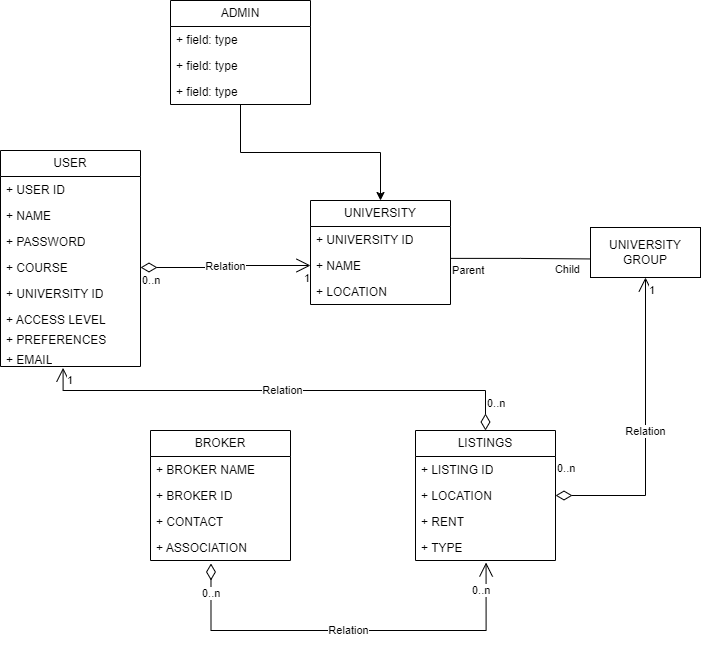

The diagram above was exported from draw.io. Its source (the exported page's mxGraphModel, read from the mxfile embedded in the PNG):
<mxGraphModel dx="1434" dy="760" grid="1" gridSize="10" guides="1" tooltips="1" connect="1" arrows="1" fold="1" page="1" pageScale="1" pageWidth="850" pageHeight="1100" math="0" shadow="0">
  <root>
    <mxCell id="0" />
    <mxCell id="1" parent="0" />
    <mxCell id="JMKVLPqNB-fVFpPzZIoB-3" value="UNIVERSITY&lt;br&gt;GROUP" style="html=1;whiteSpace=wrap;" parent="1" vertex="1">
      <mxGeometry x="650" y="247" width="110" height="50" as="geometry" />
    </mxCell>
    <mxCell id="11fFBw-Yx5N1w3OpJFn4-9" value="" style="endArrow=none;html=1;edgeStyle=orthogonalEdgeStyle;rounded=0;entryX=-0.008;entryY=0.629;entryDx=0;entryDy=0;exitX=1.004;exitY=0.226;exitDx=0;exitDy=0;exitPerimeter=0;entryPerimeter=0;" parent="1" source="2HgKkXFrm2AgrF1j4EE3-20" target="JMKVLPqNB-fVFpPzZIoB-3" edge="1">
      <mxGeometry relative="1" as="geometry">
        <mxPoint x="460" y="290" as="sourcePoint" />
        <mxPoint x="420" y="340" as="targetPoint" />
      </mxGeometry>
    </mxCell>
    <mxCell id="11fFBw-Yx5N1w3OpJFn4-10" value="Parent" style="edgeLabel;resizable=0;html=1;align=left;verticalAlign=bottom;" parent="11fFBw-Yx5N1w3OpJFn4-9" connectable="0" vertex="1">
      <mxGeometry x="-1" relative="1" as="geometry">
        <mxPoint x="-1" y="20" as="offset" />
      </mxGeometry>
    </mxCell>
    <mxCell id="11fFBw-Yx5N1w3OpJFn4-11" value="Child" style="edgeLabel;resizable=0;html=1;align=right;verticalAlign=bottom;" parent="11fFBw-Yx5N1w3OpJFn4-9" connectable="0" vertex="1">
      <mxGeometry x="1" relative="1" as="geometry">
        <mxPoint x="-9" y="19" as="offset" />
      </mxGeometry>
    </mxCell>
    <mxCell id="2HgKkXFrm2AgrF1j4EE3-1" value="USER" style="swimlane;fontStyle=0;childLayout=stackLayout;horizontal=1;startSize=26;fillColor=none;horizontalStack=0;resizeParent=1;resizeParentMax=0;resizeLast=0;collapsible=1;marginBottom=0;whiteSpace=wrap;html=1;" parent="1" vertex="1">
      <mxGeometry x="60" y="170" width="140" height="216" as="geometry" />
    </mxCell>
    <mxCell id="2HgKkXFrm2AgrF1j4EE3-2" value="+ USER ID" style="text;strokeColor=none;fillColor=none;align=left;verticalAlign=top;spacingLeft=4;spacingRight=4;overflow=hidden;rotatable=0;points=[[0,0.5],[1,0.5]];portConstraint=eastwest;whiteSpace=wrap;html=1;" parent="2HgKkXFrm2AgrF1j4EE3-1" vertex="1">
      <mxGeometry y="26" width="140" height="26" as="geometry" />
    </mxCell>
    <mxCell id="2HgKkXFrm2AgrF1j4EE3-3" value="+ NAME" style="text;strokeColor=none;fillColor=none;align=left;verticalAlign=top;spacingLeft=4;spacingRight=4;overflow=hidden;rotatable=0;points=[[0,0.5],[1,0.5]];portConstraint=eastwest;whiteSpace=wrap;html=1;" parent="2HgKkXFrm2AgrF1j4EE3-1" vertex="1">
      <mxGeometry y="52" width="140" height="26" as="geometry" />
    </mxCell>
    <mxCell id="2HgKkXFrm2AgrF1j4EE3-26" value="+ PASSWORD" style="text;strokeColor=none;fillColor=none;align=left;verticalAlign=top;spacingLeft=4;spacingRight=4;overflow=hidden;rotatable=0;points=[[0,0.5],[1,0.5]];portConstraint=eastwest;whiteSpace=wrap;html=1;" parent="2HgKkXFrm2AgrF1j4EE3-1" vertex="1">
      <mxGeometry y="78" width="140" height="26" as="geometry" />
    </mxCell>
    <mxCell id="2HgKkXFrm2AgrF1j4EE3-29" value="+ COURSE" style="text;strokeColor=none;fillColor=none;align=left;verticalAlign=top;spacingLeft=4;spacingRight=4;overflow=hidden;rotatable=0;points=[[0,0.5],[1,0.5]];portConstraint=eastwest;whiteSpace=wrap;html=1;" parent="2HgKkXFrm2AgrF1j4EE3-1" vertex="1">
      <mxGeometry y="104" width="140" height="26" as="geometry" />
    </mxCell>
    <mxCell id="2HgKkXFrm2AgrF1j4EE3-27" value="+ UNIVERSITY ID" style="text;strokeColor=none;fillColor=none;align=left;verticalAlign=top;spacingLeft=4;spacingRight=4;overflow=hidden;rotatable=0;points=[[0,0.5],[1,0.5]];portConstraint=eastwest;whiteSpace=wrap;html=1;" parent="2HgKkXFrm2AgrF1j4EE3-1" vertex="1">
      <mxGeometry y="130" width="140" height="26" as="geometry" />
    </mxCell>
    <mxCell id="2HgKkXFrm2AgrF1j4EE3-44" value="+ ACCESS LEVEL" style="text;strokeColor=none;fillColor=none;align=left;verticalAlign=top;spacingLeft=4;spacingRight=4;overflow=hidden;rotatable=0;points=[[0,0.5],[1,0.5]];portConstraint=eastwest;whiteSpace=wrap;html=1;" parent="2HgKkXFrm2AgrF1j4EE3-1" vertex="1">
      <mxGeometry y="156" width="140" height="20" as="geometry" />
    </mxCell>
    <mxCell id="2HgKkXFrm2AgrF1j4EE3-32" value="+ PREFERENCES" style="text;strokeColor=none;fillColor=none;align=left;verticalAlign=top;spacingLeft=4;spacingRight=4;overflow=hidden;rotatable=0;points=[[0,0.5],[1,0.5]];portConstraint=eastwest;whiteSpace=wrap;html=1;" parent="2HgKkXFrm2AgrF1j4EE3-1" vertex="1">
      <mxGeometry y="176" width="140" height="20" as="geometry" />
    </mxCell>
    <mxCell id="2HgKkXFrm2AgrF1j4EE3-4" value="+ EMAIL" style="text;strokeColor=none;fillColor=none;align=left;verticalAlign=top;spacingLeft=4;spacingRight=4;overflow=hidden;rotatable=0;points=[[0,0.5],[1,0.5]];portConstraint=eastwest;whiteSpace=wrap;html=1;" parent="2HgKkXFrm2AgrF1j4EE3-1" vertex="1">
      <mxGeometry y="196" width="140" height="20" as="geometry" />
    </mxCell>
    <mxCell id="Ko-42OE4ya5pbbH6rTbK-5" style="edgeStyle=orthogonalEdgeStyle;rounded=0;orthogonalLoop=1;jettySize=auto;html=1;entryX=0.5;entryY=0;entryDx=0;entryDy=0;" edge="1" parent="1" source="2HgKkXFrm2AgrF1j4EE3-5" target="2HgKkXFrm2AgrF1j4EE3-18">
      <mxGeometry relative="1" as="geometry" />
    </mxCell>
    <mxCell id="2HgKkXFrm2AgrF1j4EE3-5" value="ADMIN" style="swimlane;fontStyle=0;childLayout=stackLayout;horizontal=1;startSize=26;fillColor=none;horizontalStack=0;resizeParent=1;resizeParentMax=0;resizeLast=0;collapsible=1;marginBottom=0;whiteSpace=wrap;html=1;" parent="1" vertex="1">
      <mxGeometry x="230" y="20" width="140" height="104" as="geometry" />
    </mxCell>
    <mxCell id="2HgKkXFrm2AgrF1j4EE3-6" value="+ field: type" style="text;strokeColor=none;fillColor=none;align=left;verticalAlign=top;spacingLeft=4;spacingRight=4;overflow=hidden;rotatable=0;points=[[0,0.5],[1,0.5]];portConstraint=eastwest;whiteSpace=wrap;html=1;" parent="2HgKkXFrm2AgrF1j4EE3-5" vertex="1">
      <mxGeometry y="26" width="140" height="26" as="geometry" />
    </mxCell>
    <mxCell id="2HgKkXFrm2AgrF1j4EE3-7" value="+ field: type" style="text;strokeColor=none;fillColor=none;align=left;verticalAlign=top;spacingLeft=4;spacingRight=4;overflow=hidden;rotatable=0;points=[[0,0.5],[1,0.5]];portConstraint=eastwest;whiteSpace=wrap;html=1;" parent="2HgKkXFrm2AgrF1j4EE3-5" vertex="1">
      <mxGeometry y="52" width="140" height="26" as="geometry" />
    </mxCell>
    <mxCell id="2HgKkXFrm2AgrF1j4EE3-8" value="+ field: type" style="text;strokeColor=none;fillColor=none;align=left;verticalAlign=top;spacingLeft=4;spacingRight=4;overflow=hidden;rotatable=0;points=[[0,0.5],[1,0.5]];portConstraint=eastwest;whiteSpace=wrap;html=1;" parent="2HgKkXFrm2AgrF1j4EE3-5" vertex="1">
      <mxGeometry y="78" width="140" height="26" as="geometry" />
    </mxCell>
    <mxCell id="2HgKkXFrm2AgrF1j4EE3-10" value="LISTINGS" style="swimlane;fontStyle=0;childLayout=stackLayout;horizontal=1;startSize=26;fillColor=none;horizontalStack=0;resizeParent=1;resizeParentMax=0;resizeLast=0;collapsible=1;marginBottom=0;whiteSpace=wrap;html=1;" parent="1" vertex="1">
      <mxGeometry x="475" y="450" width="140" height="130" as="geometry" />
    </mxCell>
    <mxCell id="2HgKkXFrm2AgrF1j4EE3-11" value="+ LISTING ID" style="text;strokeColor=none;fillColor=none;align=left;verticalAlign=top;spacingLeft=4;spacingRight=4;overflow=hidden;rotatable=0;points=[[0,0.5],[1,0.5]];portConstraint=eastwest;whiteSpace=wrap;html=1;" parent="2HgKkXFrm2AgrF1j4EE3-10" vertex="1">
      <mxGeometry y="26" width="140" height="26" as="geometry" />
    </mxCell>
    <mxCell id="2HgKkXFrm2AgrF1j4EE3-12" value="+ LOCATION" style="text;strokeColor=none;fillColor=none;align=left;verticalAlign=top;spacingLeft=4;spacingRight=4;overflow=hidden;rotatable=0;points=[[0,0.5],[1,0.5]];portConstraint=eastwest;whiteSpace=wrap;html=1;" parent="2HgKkXFrm2AgrF1j4EE3-10" vertex="1">
      <mxGeometry y="52" width="140" height="26" as="geometry" />
    </mxCell>
    <mxCell id="2HgKkXFrm2AgrF1j4EE3-31" value="+ RENT" style="text;strokeColor=none;fillColor=none;align=left;verticalAlign=top;spacingLeft=4;spacingRight=4;overflow=hidden;rotatable=0;points=[[0,0.5],[1,0.5]];portConstraint=eastwest;whiteSpace=wrap;html=1;" parent="2HgKkXFrm2AgrF1j4EE3-10" vertex="1">
      <mxGeometry y="78" width="140" height="26" as="geometry" />
    </mxCell>
    <mxCell id="2HgKkXFrm2AgrF1j4EE3-13" value="+ TYPE" style="text;strokeColor=none;fillColor=none;align=left;verticalAlign=top;spacingLeft=4;spacingRight=4;overflow=hidden;rotatable=0;points=[[0,0.5],[1,0.5]];portConstraint=eastwest;whiteSpace=wrap;html=1;" parent="2HgKkXFrm2AgrF1j4EE3-10" vertex="1">
      <mxGeometry y="104" width="140" height="26" as="geometry" />
    </mxCell>
    <mxCell id="2HgKkXFrm2AgrF1j4EE3-14" value="BROKER" style="swimlane;fontStyle=0;childLayout=stackLayout;horizontal=1;startSize=26;fillColor=none;horizontalStack=0;resizeParent=1;resizeParentMax=0;resizeLast=0;collapsible=1;marginBottom=0;whiteSpace=wrap;html=1;" parent="1" vertex="1">
      <mxGeometry x="210" y="450" width="140" height="130" as="geometry" />
    </mxCell>
    <mxCell id="2HgKkXFrm2AgrF1j4EE3-15" value="+ BROKER NAME" style="text;strokeColor=none;fillColor=none;align=left;verticalAlign=top;spacingLeft=4;spacingRight=4;overflow=hidden;rotatable=0;points=[[0,0.5],[1,0.5]];portConstraint=eastwest;whiteSpace=wrap;html=1;" parent="2HgKkXFrm2AgrF1j4EE3-14" vertex="1">
      <mxGeometry y="26" width="140" height="26" as="geometry" />
    </mxCell>
    <mxCell id="2HgKkXFrm2AgrF1j4EE3-30" value="+ BROKER ID" style="text;strokeColor=none;fillColor=none;align=left;verticalAlign=top;spacingLeft=4;spacingRight=4;overflow=hidden;rotatable=0;points=[[0,0.5],[1,0.5]];portConstraint=eastwest;whiteSpace=wrap;html=1;" parent="2HgKkXFrm2AgrF1j4EE3-14" vertex="1">
      <mxGeometry y="52" width="140" height="26" as="geometry" />
    </mxCell>
    <mxCell id="2HgKkXFrm2AgrF1j4EE3-16" value="+ CONTACT" style="text;strokeColor=none;fillColor=none;align=left;verticalAlign=top;spacingLeft=4;spacingRight=4;overflow=hidden;rotatable=0;points=[[0,0.5],[1,0.5]];portConstraint=eastwest;whiteSpace=wrap;html=1;" parent="2HgKkXFrm2AgrF1j4EE3-14" vertex="1">
      <mxGeometry y="78" width="140" height="26" as="geometry" />
    </mxCell>
    <mxCell id="2HgKkXFrm2AgrF1j4EE3-17" value="+ ASSOCIATION" style="text;strokeColor=none;fillColor=none;align=left;verticalAlign=top;spacingLeft=4;spacingRight=4;overflow=hidden;rotatable=0;points=[[0,0.5],[1,0.5]];portConstraint=eastwest;whiteSpace=wrap;html=1;" parent="2HgKkXFrm2AgrF1j4EE3-14" vertex="1">
      <mxGeometry y="104" width="140" height="26" as="geometry" />
    </mxCell>
    <mxCell id="2HgKkXFrm2AgrF1j4EE3-18" value="UNIVERSITY" style="swimlane;fontStyle=0;childLayout=stackLayout;horizontal=1;startSize=26;fillColor=none;horizontalStack=0;resizeParent=1;resizeParentMax=0;resizeLast=0;collapsible=1;marginBottom=0;whiteSpace=wrap;html=1;" parent="1" vertex="1">
      <mxGeometry x="370" y="220" width="140" height="104" as="geometry" />
    </mxCell>
    <mxCell id="2HgKkXFrm2AgrF1j4EE3-19" value="+ UNIVERSITY ID" style="text;strokeColor=none;fillColor=none;align=left;verticalAlign=top;spacingLeft=4;spacingRight=4;overflow=hidden;rotatable=0;points=[[0,0.5],[1,0.5]];portConstraint=eastwest;whiteSpace=wrap;html=1;" parent="2HgKkXFrm2AgrF1j4EE3-18" vertex="1">
      <mxGeometry y="26" width="140" height="26" as="geometry" />
    </mxCell>
    <mxCell id="2HgKkXFrm2AgrF1j4EE3-20" value="+ NAME" style="text;strokeColor=none;fillColor=none;align=left;verticalAlign=top;spacingLeft=4;spacingRight=4;overflow=hidden;rotatable=0;points=[[0,0.5],[1,0.5]];portConstraint=eastwest;whiteSpace=wrap;html=1;" parent="2HgKkXFrm2AgrF1j4EE3-18" vertex="1">
      <mxGeometry y="52" width="140" height="26" as="geometry" />
    </mxCell>
    <mxCell id="2HgKkXFrm2AgrF1j4EE3-21" value="+ LOCATION" style="text;strokeColor=none;fillColor=none;align=left;verticalAlign=top;spacingLeft=4;spacingRight=4;overflow=hidden;rotatable=0;points=[[0,0.5],[1,0.5]];portConstraint=eastwest;whiteSpace=wrap;html=1;" parent="2HgKkXFrm2AgrF1j4EE3-18" vertex="1">
      <mxGeometry y="78" width="140" height="26" as="geometry" />
    </mxCell>
    <mxCell id="2HgKkXFrm2AgrF1j4EE3-33" value="Relation" style="endArrow=open;html=1;endSize=12;startArrow=diamondThin;startSize=14;startFill=0;edgeStyle=orthogonalEdgeStyle;rounded=0;exitX=0.5;exitY=0;exitDx=0;exitDy=0;entryX=0.447;entryY=1.068;entryDx=0;entryDy=0;entryPerimeter=0;" parent="1" source="2HgKkXFrm2AgrF1j4EE3-10" target="2HgKkXFrm2AgrF1j4EE3-4" edge="1">
      <mxGeometry relative="1" as="geometry">
        <mxPoint x="560" y="340" as="sourcePoint" />
        <mxPoint x="250" y="420" as="targetPoint" />
        <Array as="points">
          <mxPoint x="545" y="410" />
          <mxPoint x="123" y="410" />
        </Array>
      </mxGeometry>
    </mxCell>
    <mxCell id="2HgKkXFrm2AgrF1j4EE3-34" value="0..n" style="edgeLabel;resizable=0;html=1;align=left;verticalAlign=top;" parent="2HgKkXFrm2AgrF1j4EE3-33" connectable="0" vertex="1">
      <mxGeometry x="-1" relative="1" as="geometry">
        <mxPoint y="-40" as="offset" />
      </mxGeometry>
    </mxCell>
    <mxCell id="2HgKkXFrm2AgrF1j4EE3-35" value="1" style="edgeLabel;resizable=0;html=1;align=right;verticalAlign=top;" parent="2HgKkXFrm2AgrF1j4EE3-33" connectable="0" vertex="1">
      <mxGeometry x="1" relative="1" as="geometry">
        <mxPoint x="10" as="offset" />
      </mxGeometry>
    </mxCell>
    <mxCell id="2HgKkXFrm2AgrF1j4EE3-36" value="Relation" style="endArrow=open;html=1;endSize=12;startArrow=diamondThin;startSize=14;startFill=0;edgeStyle=orthogonalEdgeStyle;rounded=0;exitX=1;exitY=0.5;exitDx=0;exitDy=0;entryX=0;entryY=0.5;entryDx=0;entryDy=0;" parent="1" source="2HgKkXFrm2AgrF1j4EE3-29" target="2HgKkXFrm2AgrF1j4EE3-20" edge="1">
      <mxGeometry relative="1" as="geometry">
        <mxPoint x="130" y="100" as="sourcePoint" />
        <mxPoint x="290" y="100" as="targetPoint" />
      </mxGeometry>
    </mxCell>
    <mxCell id="2HgKkXFrm2AgrF1j4EE3-37" value="0..n" style="edgeLabel;resizable=0;html=1;align=left;verticalAlign=top;" parent="2HgKkXFrm2AgrF1j4EE3-36" connectable="0" vertex="1">
      <mxGeometry x="-1" relative="1" as="geometry" />
    </mxCell>
    <mxCell id="2HgKkXFrm2AgrF1j4EE3-38" value="1" style="edgeLabel;resizable=0;html=1;align=right;verticalAlign=top;" parent="2HgKkXFrm2AgrF1j4EE3-36" connectable="0" vertex="1">
      <mxGeometry x="1" relative="1" as="geometry" />
    </mxCell>
    <mxCell id="2HgKkXFrm2AgrF1j4EE3-39" value="Relation" style="endArrow=open;html=1;endSize=12;startArrow=diamondThin;startSize=14;startFill=0;edgeStyle=orthogonalEdgeStyle;rounded=0;exitX=0.432;exitY=1.115;exitDx=0;exitDy=0;entryX=0.504;entryY=1.077;entryDx=0;entryDy=0;entryPerimeter=0;exitPerimeter=0;" parent="1" source="2HgKkXFrm2AgrF1j4EE3-17" target="2HgKkXFrm2AgrF1j4EE3-13" edge="1">
      <mxGeometry relative="1" as="geometry">
        <mxPoint x="300" y="668" as="sourcePoint" />
        <mxPoint x="450" y="610" as="targetPoint" />
        <Array as="points">
          <mxPoint x="270" y="650" />
          <mxPoint x="546" y="650" />
        </Array>
      </mxGeometry>
    </mxCell>
    <mxCell id="2HgKkXFrm2AgrF1j4EE3-40" value="0..n" style="edgeLabel;resizable=0;html=1;align=left;verticalAlign=top;" parent="2HgKkXFrm2AgrF1j4EE3-39" connectable="0" vertex="1">
      <mxGeometry x="-1" relative="1" as="geometry">
        <mxPoint x="-10" y="17" as="offset" />
      </mxGeometry>
    </mxCell>
    <mxCell id="2HgKkXFrm2AgrF1j4EE3-42" value="0..n" style="edgeLabel;resizable=0;html=1;align=left;verticalAlign=top;" parent="1" connectable="0" vertex="1">
      <mxGeometry x="530" y="600.0000000000001" as="geometry">
        <mxPoint y="-3" as="offset" />
      </mxGeometry>
    </mxCell>
    <mxCell id="Ko-42OE4ya5pbbH6rTbK-2" value="Relation" style="endArrow=open;html=1;endSize=12;startArrow=diamondThin;startSize=14;startFill=0;edgeStyle=orthogonalEdgeStyle;rounded=0;entryX=0.5;entryY=1;entryDx=0;entryDy=0;exitX=1;exitY=0.5;exitDx=0;exitDy=0;" edge="1" parent="1" source="2HgKkXFrm2AgrF1j4EE3-12" target="JMKVLPqNB-fVFpPzZIoB-3">
      <mxGeometry relative="1" as="geometry">
        <mxPoint x="615" y="528" as="sourcePoint" />
        <mxPoint x="705" y="310" as="targetPoint" />
        <Array as="points">
          <mxPoint x="705" y="515" />
        </Array>
      </mxGeometry>
    </mxCell>
    <mxCell id="Ko-42OE4ya5pbbH6rTbK-3" value="0..n" style="edgeLabel;resizable=0;html=1;align=left;verticalAlign=top;" connectable="0" vertex="1" parent="Ko-42OE4ya5pbbH6rTbK-2">
      <mxGeometry x="-1" relative="1" as="geometry">
        <mxPoint y="-40" as="offset" />
      </mxGeometry>
    </mxCell>
    <mxCell id="Ko-42OE4ya5pbbH6rTbK-4" value="1" style="edgeLabel;resizable=0;html=1;align=right;verticalAlign=top;" connectable="0" vertex="1" parent="Ko-42OE4ya5pbbH6rTbK-2">
      <mxGeometry x="1" relative="1" as="geometry">
        <mxPoint x="10" as="offset" />
      </mxGeometry>
    </mxCell>
  </root>
</mxGraphModel>